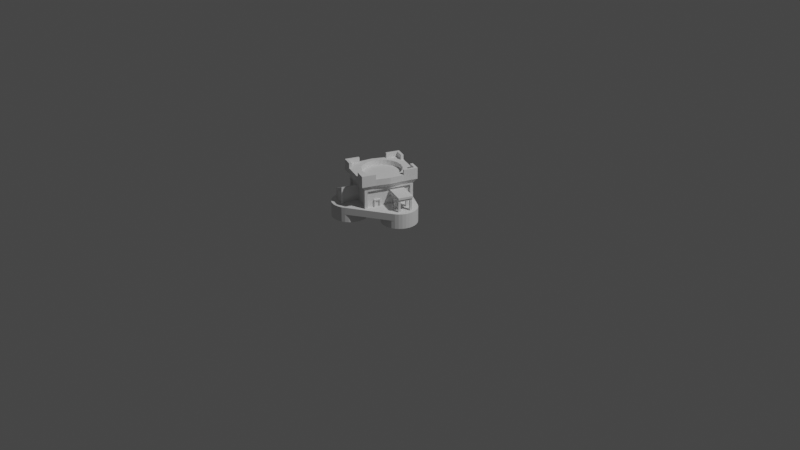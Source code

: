 # Source: town_center.blend  (saved by Blender 2.83.18; exported with 4.5.12 LTS)
import bpy
from mathutils import Matrix  # noqa: F401  (used for matrix-valued properties, if any)

bpy.ops.wm.read_factory_settings(use_empty=True)
scene = bpy.context.scene
scene.name = 'Scene'

# ---- world
world_world = bpy.data.worlds.new('World'); scene.world = world_world
world_world.use_nodes = True; world_world.node_tree.nodes.clear()
_N = world_world.node_tree.nodes; _L = world_world.node_tree.links
n0 = _N.new('ShaderNodeOutputWorld'); n0.name = 'World Output'; n0.location = (300, 300)
n1 = _N.new('ShaderNodeBackground'); n1.name = 'Background'; n1.location = (10, 300)
n1.inputs[0].default_value = (0.05088, 0.05088, 0.05088, 1.0)
_L.new(n1.outputs[0], n0.inputs[0])
n0.is_active_output = True
world_world.color = (0.05088, 0.05088, 0.05088)
world_world.use_sun_shadow = False
world_world.sun_shadow_jitter_overblur = 0.0

# ---- cameras
cam_camera = bpy.data.cameras.new('Camera')
cam_camera.clip_end = 100.0
cam_camera.ortho_scale = 7.314

# ---- lights
light_light = bpy.data.lights.new('Light', 'POINT')
light_light.transmission_factor = 0.0
light_light.energy = 1000.0
light_light.shadow_soft_size = 0.1
light_light.shadow_maximum_resolution = 0.006
light_light.use_absolute_resolution = True

# ---- meshes
me_cylinder_012 = bpy.data.meshes.new('Cylinder.012')
me_cylinder_012.from_pydata([(-0.8041, 2.177, -9.113), (-0.5987, 2.157, -9.113), (-0.4013, 2.097, -9.113), (-0.2193, 2.0, -9.113), (-0.05975, 1.869, -9.113), (0.07116, 1.709, -9.113), (0.1684, 1.527, -9.113), (0.2283, 1.33, -9.113), (0.2486, 1.125, -9.113), (0.2283, 0.9191, -9.113), (0.1684, 0.7217, -9.113), (0.07116, 0.5397, -9.113), (-0.05975, 0.3802, -9.113), (-0.2193, 0.2493, -9.113), (-0.4013, 0.152, -9.113), (-0.5987, 0.0921, -9.113), (-0.8041, 0.07187, -9.113), (-1.009, 0.0921, -9.113), (-1.207, 0.152, -9.113), (-1.389, 0.2493, -9.113), (-1.548, 0.3802, -9.113), (-1.679, 0.5397, -9.113), (-1.777, 0.7217, -9.113), (-1.836, 0.9191, -9.113), (-1.857, 1.125, -9.113), (-1.836, 1.33, -9.113), (-1.777, 1.527, -9.113), (-1.679, 1.709, -9.113), (-1.548, 1.869, -9.113), (-1.389, 2.0, -9.113), (-1.207, 2.097, -9.113), (-1.009, 2.157, -9.113), (-2.444e-07, 3.561, 1.466), (-2.384e-07, 3.561, -0.6408), (-0.1855, 1.679, 1.466), (0.1855, 3.543, -0.6408), (-5.542e-07, 1.66, 1.466), (0.3638, 3.489, -0.6408), (0.1855, 1.679, 1.466), (0.5281, 3.401, -0.6408), (0.3638, 1.733, 1.466), (0.6722, 3.283, -0.6408), (0.5281, 1.82, 1.466), (0.7904, 3.139, -0.6408), (0.6722, 1.939, 1.466), (0.8782, 2.975, -0.6408), (0.7904, 2.083, 1.466), (0.9323, 2.796, -0.6408), (0.8782, 2.247, 1.466), (0.9506, 2.611, -0.6408), (0.9323, 2.425, 1.466), (0.9323, 2.425, -0.6408), (0.9506, 2.611, 1.466), (0.8782, 2.247, -0.6408), (0.9323, 2.796, 1.466), (0.7904, 2.083, -0.6408), (0.8782, 2.975, 1.466), (0.6722, 1.939, -0.6408), (0.7904, 3.139, 1.466), (0.5281, 1.82, -0.6408), (0.6722, 3.283, 1.466), (0.3638, 1.733, -0.6408), (0.5281, 3.401, 1.466), (0.1855, 1.679, -0.6408), (0.3638, 3.489, 1.466), (-5.482e-07, 1.66, -0.6408), (-0.1855, 3.543, 1.466), (-0.1855, 1.679, -0.6408), (-0.3638, 3.489, 1.466), (-0.3638, 1.733, -0.6408), (-0.5281, 3.401, 1.466), (-0.5281, 1.82, -0.6408), (-0.6722, 3.283, 1.466), (-0.6722, 1.939, -0.6408), (-0.7904, 3.139, 1.466), (-0.7904, 2.083, -0.6408), (-0.8782, 2.975, 1.466), (-0.8782, 2.247, -0.6408), (-0.9323, 2.796, 1.466), (-0.9323, 2.425, -0.6408), (-0.9506, 2.611, 1.466), (-0.9506, 2.611, -0.6408), (-0.9323, 2.425, 1.466), (-0.9323, 2.796, -0.6408), (-0.8782, 2.247, 1.466), (-0.8782, 2.975, -0.6408), (-0.7904, 2.083, 1.466), (-0.7904, 3.139, -0.6408), (-0.6722, 1.939, 1.466), (-0.6722, 3.283, -0.6408), (-0.5281, 1.82, 1.466), (-0.5281, 3.401, -0.6408), (-0.3638, 1.733, 1.466), (-0.3638, 3.489, -0.6408), (0.1855, 3.543, 1.466), (-0.1855, 3.543, -0.6408), (-2.269, 2.249, 1.466), (-2.269, 2.249, -0.6408), (-2.455, 0.3663, 1.466), (-2.084, 2.231, -0.6408), (-2.269, 0.348, 1.466), (-1.905, 2.177, -0.6408), (-2.084, 0.3663, 1.466), (-1.741, 2.089, -0.6408), (-1.905, 0.4203, 1.466), (-1.597, 1.971, -0.6408), (-1.741, 0.5082, 1.466), (-1.479, 1.827, -0.6408), (-1.597, 0.6264, 1.466), (-1.391, 1.662, -0.6408), (-1.479, 0.7705, 1.466), (-1.337, 1.484, -0.6408), (-1.391, 0.9348, 1.466), (-1.319, 1.299, -0.6408), (-1.337, 1.113, 1.466), (-1.337, 1.113, -0.6408), (-1.319, 1.299, 1.466), (-1.391, 0.9348, -0.6408), (-1.337, 1.484, 1.466), (-1.479, 0.7705, -0.6408), (-1.391, 1.662, 1.466), (-1.597, 0.6264, -0.6408), (-1.479, 1.827, 1.466), (-1.741, 0.5082, -0.6408), (-1.597, 1.971, 1.466), (-1.905, 0.4203, -0.6408), (-1.741, 2.089, 1.466), (-2.084, 0.3663, -0.6408), (-1.905, 2.177, 1.466), (-2.269, 0.348, -0.6408), (-2.455, 2.231, 1.466), (-2.455, 0.3663, -0.6408), (-2.633, 2.177, 1.466), (-2.633, 0.4203, -0.6408), (-2.797, 2.089, 1.466), (-2.797, 0.5082, -0.6408), (-2.941, 1.971, 1.466), (-2.941, 0.6264, -0.6408), (-3.06, 1.827, 1.466), (-3.06, 0.7705, -0.6408), (-3.147, 1.662, 1.466), (-3.147, 0.9348, -0.6408), (-3.201, 1.484, 1.466), (-3.201, 1.113, -0.6408), (-3.22, 1.299, 1.466), (-3.22, 1.299, -0.6408), (-3.201, 1.113, 1.466), (-3.201, 1.484, -0.6408), (-3.147, 0.9348, 1.466), (-3.147, 1.662, -0.6408), (-3.06, 0.7705, 1.466), (-3.06, 1.827, -0.6408), (-2.941, 0.6264, 1.466), (-2.941, 1.971, -0.6408), (-2.797, 0.5082, 1.466), (-2.797, 2.089, -0.6408), (-2.633, 0.4203, 1.466), (-2.633, 2.177, -0.6408), (-2.084, 2.231, 1.466), (-2.455, 2.231, -0.6408), (-6.018e-09, 0.9506, 1.466), (0.0, 0.9506, -0.6408), (-0.1855, -0.9323, 1.466), (0.1855, 0.9323, -0.6408), (-3.158e-07, -0.9506, 1.466), (0.3638, 0.8782, -0.6408), (0.1855, -0.9323, 1.466), (0.5281, 0.7904, -0.6408), (0.3638, -0.8782, 1.466), (0.6722, 0.6722, -0.6408), (0.5281, -0.7904, 1.466), (0.7904, 0.5281, -0.6408), (0.6722, -0.6722, 1.466), (0.8782, 0.3638, -0.6408), (0.7904, -0.5281, 1.466), (0.9323, 0.1855, -0.6408), (0.8782, -0.3638, 1.466), (0.9506, 7.177e-08, -0.6408), (0.9323, -0.1855, 1.466), (0.9323, -0.1855, -0.6408), (0.9506, 7.177e-08, 1.466), (0.8782, -0.3638, -0.6408), (0.9323, 0.1855, 1.466), (0.7904, -0.5281, -0.6408), (0.8782, 0.3638, 1.466), (0.6722, -0.6722, -0.6408), (0.7904, 0.5281, 1.466), (0.5281, -0.7904, -0.6408), (0.6722, 0.6722, 1.466), (0.3638, -0.8782, -0.6408), (0.5281, 0.7904, 1.466), (0.1855, -0.9323, -0.6408), (0.3638, 0.8782, 1.466), (-3.097e-07, -0.9506, -0.6408), (-0.1855, 0.9323, 1.466), (-0.1855, -0.9323, -0.6408), (-0.3638, 0.8782, 1.466), (-0.3638, -0.8782, -0.6408), (-0.5281, 0.7904, 1.466), (-0.5281, -0.7904, -0.6408), (-0.6722, 0.6722, 1.466), (-0.6722, -0.6722, -0.6408), (-0.7904, 0.5281, 1.466), (-0.7904, -0.5281, -0.6408), (-0.8782, 0.3638, 1.466), (-0.8782, -0.3638, -0.6408), (-0.9323, 0.1855, 1.466), (-0.9323, -0.1855, -0.6408), (-0.9506, 9.179e-07, 1.466), (-0.9506, 9.179e-07, -0.6408), (-0.9323, -0.1855, 1.466), (-0.9323, 0.1855, -0.6408), (-0.8782, -0.3638, 1.466), (-0.8782, 0.3638, -0.6408), (-0.7904, -0.5281, 1.466), (-0.7904, 0.5281, -0.6408), (-0.6722, -0.6722, 1.466), (-0.6722, 0.6722, -0.6408), (-0.5281, -0.7904, 1.466), (-0.5281, 0.7904, -0.6408), (-0.3638, -0.8782, 1.466), (-0.3638, 0.8782, -0.6408), (0.1855, 0.9323, 1.466), (-0.1855, 0.9323, -0.6408), (0.1855, 3.543, -2.539), (-2.388e-07, 3.561, -2.539), (0.3638, 3.489, -2.539), (0.5281, 3.401, -2.539), (0.6722, 3.283, -2.539), (0.7904, 3.139, -2.539), (0.8782, 2.975, -2.539), (0.9323, 2.796, -2.539), (0.9506, 2.611, -2.539), (-0.5281, 3.401, -2.539), (-0.3638, 3.489, -2.539), (-0.1855, 3.543, -2.539), (-2.797, 0.5082, -2.539), (0.673, 2.009, -7.643), (-2.941, 0.6264, -2.539), (-3.06, 0.7705, -2.539), (-3.147, 0.9348, -2.539), (-3.201, 1.113, -2.539), (-3.22, 1.299, -2.539), (-3.201, 1.484, -2.539), (-3.147, 1.662, -2.539), (-3.06, 1.827, -2.539), (-2.941, 1.971, -2.539), (-2.797, 2.089, -2.539), (0.673, 2.009, -1.844), (0.9506, 7.177e-08, -2.539), (0.9323, -0.1855, -2.539), (0.8782, -0.3638, -2.539), (0.7904, -0.5281, -2.539), (0.6722, -0.6722, -2.539), (0.5281, -0.7904, -2.539), (0.3638, -0.8782, -2.539), (0.1855, -0.9323, -2.539), (-3.101e-07, -0.9506, -2.539), (-0.1855, -0.9323, -2.539), (-0.3638, -0.8782, -2.539), (-0.5281, -0.7904, -2.539), (-0.2505, -0.4226, -1.844), (-2.255, 0.3387, -7.643), (-2.255, 0.3387, -1.844), (-0.2505, -0.4226, -7.643), (-1.331, 2.77, -1.844), (-1.331, 2.77, -7.643), (0.5526, 2.055, -2.382), (-1.211, 2.724, -2.382), (-1.211, 2.724, -7.105), (0.5526, 2.055, -7.105), (0.5157, 1.957, -2.382), (-1.248, 2.627, -2.382), (-1.248, 2.627, -7.105), (0.5157, 1.957, -7.105), (-1.385, 2.628, -7.119), (-1.385, 2.628, -2.368), (-2.201, 0.4809, -7.119), (-2.201, 0.4809, -2.368), (-1.271, 2.584, -7.119), (-1.271, 2.584, -2.368), (-2.086, 0.4373, -7.119), (-2.086, 0.4373, -2.368), (-0.3594, -0.3813, -7.156), (-0.3594, -0.3813, -2.331), (-2.146, 0.2973, -2.331), (-2.146, 0.2973, -7.156), (-0.3182, -0.2726, -7.156), (-0.3182, -0.2726, -2.331), (-2.105, 0.4059, -2.331), (-2.105, 0.4059, -7.156), (-0.201, -0.2922, -7.162), (-0.201, -0.2922, -2.324), (0.6235, 1.878, -7.162), (0.6235, 1.878, -2.324), (-0.3041, -0.2531, -7.162), (-0.3041, -0.2531, -2.324), (0.5204, 1.918, -7.162), (0.5204, 1.918, -2.324), (-2.459, 0.2219, -8.775), (-1.407, 2.993, -8.775), (0.8777, 2.126, -8.775), (-0.175, -0.6458, -8.775), (-0.05148, 3.184, -2.496), (0.6861, 2.904, -2.496), (-0.3913, 2.289, -2.496), (0.3462, 2.009, -2.496), (-0.05148, 3.184, -7.036), (0.6861, 2.904, -5.206), (-0.3913, 2.289, -7.036), (0.3462, 2.009, -5.206), (-0.3948, 2.298, -2.484), (-0.0886, 3.104, -2.484), (-0.3948, 2.298, -6.574), (-0.0886, 3.104, -6.574), (-0.2938, 2.26, -2.484), (0.01242, 3.066, -2.484), (-0.2938, 2.26, -6.574), (0.01242, 3.066, -6.574), (-2.92, 1.105, -2.311), (-3.033, 1.148, -2.311), (-2.88, 1.216, -2.311), (-2.994, 1.259, -2.311), (-2.417, 1.045, -2.311), (-2.46, 0.9317, -2.311), (-2.528, 1.085, -2.311), (-2.571, 0.9715, -2.311), (-2.314, 1.655, -2.311), (-2.2, 1.612, -2.311), (-2.354, 1.544, -2.311), (-2.24, 1.501, -2.311), (-2.817, 1.715, -2.311), (-2.773, 1.828, -2.311), (-2.706, 1.675, -2.311), (-2.663, 1.789, -2.311), (-2.92, 1.105, -5.347), (-3.033, 1.148, -5.347), (-2.88, 1.216, -5.347), (-2.994, 1.259, -5.347), (-2.417, 1.045, -5.347), (-2.46, 0.9317, -5.347), (-2.528, 1.085, -5.347), (-2.571, 0.9715, -5.347), (-2.314, 1.655, -5.347), (-2.2, 1.612, -5.347), (-2.354, 1.544, -5.347), (-2.24, 1.501, -5.347), (-2.817, 1.715, -5.347), (-2.773, 1.828, -5.347), (-2.706, 1.675, -5.347), (-2.663, 1.789, -5.347), (-2.92, 1.105, -5.917), (-3.033, 1.148, -5.917), (-2.88, 1.216, -5.917), (-2.994, 1.259, -5.917), (-2.417, 1.045, -5.917), (-2.46, 0.9317, -5.917), (-2.528, 1.085, -5.917), (-2.571, 0.9715, -5.917), (-2.314, 1.655, -5.917), (-2.2, 1.612, -5.917), (-2.354, 1.544, -5.917), (-2.24, 1.501, -5.917), (-2.817, 1.715, -5.917), (-2.773, 1.828, -5.917), (-2.706, 1.675, -5.917), (-2.663, 1.789, -5.917), (-1.743, 1.317, -5.917), (-1.703, 1.428, -5.347), (-1.92, 0.8615, -5.347), (-1.963, 0.7479, -5.347), (-1.703, 1.428, -5.917), (-1.743, 1.317, -5.347), (-1.963, 0.7479, -5.917), (-1.92, 0.8615, -5.917), (-2.585, 0.9558, -5.901), (-2.462, 0.909, -5.901), (-3.084, 1.144, -5.901), (-2.964, 1.101, -5.901), (-2.585, 0.9558, -6.519), (-2.462, 0.909, -6.519), (-3.084, 1.144, -6.519), (-2.964, 1.101, -6.519), (-1.923, 0.7096, -5.901), (-1.923, 0.7096, -6.519), (-2.318, 1.673, -5.901), (-2.195, 1.626, -5.901), (-2.816, 1.861, -5.901), (-2.696, 1.818, -5.901), (-2.318, 1.673, -6.519), (-2.195, 1.626, -6.519), (-2.816, 1.861, -6.519), (-2.696, 1.818, -6.519), (-1.655, 1.427, -5.901), (-1.655, 1.427, -6.519), (-1.397, 2.239, -4.51), (-1.397, 2.239, -2.412), (-1.516, 1.923, -4.51), (-1.516, 1.923, -2.412), (-1.491, 2.267, -4.51), (-1.491, 2.267, -2.412), (-1.61, 1.951, -4.51), (-1.61, 1.951, -2.412), (-1.511, 2.212, -4.216), (-1.511, 2.212, -2.473), (-1.59, 2.006, -4.216), (-1.59, 2.006, -2.473), (-1.443, 2.194, -4.216), (-1.443, 2.194, -2.473), (-1.522, 1.987, -4.216), (-1.522, 1.987, -2.473), (-0.03424, 0.5449, -6.035), (-0.1866, 0.1554, -6.024), (-0.04243, 0.55, -4.343), (-0.1948, 0.1606, -4.332), (0.07664, 0.5065, -6.025), (-0.07569, 0.1171, -6.014), (0.06845, 0.5116, -4.334), (-0.08388, 0.1222, -4.323), (0.05509, 0.4559, -5.732), (-0.05787, 0.1671, -5.724), (0.04972, 0.4592, -4.624), (-0.06323, 0.1705, -4.616), (-0.03002, 0.4842, -5.738), (-0.143, 0.1954, -5.729), (-0.03539, 0.4875, -4.63), (-0.1483, 0.1988, -4.621), (0.3543, 1.548, -5.984), (0.202, 1.158, -5.972), (0.3461, 1.553, -4.292), (0.1938, 1.164, -4.281), (0.4652, 1.51, -5.974), (0.3129, 1.12, -5.963), (0.457, 1.515, -4.283), (0.3047, 1.125, -4.272), (0.4437, 1.459, -5.681), (0.3307, 1.17, -5.673), (0.4383, 1.462, -4.573), (0.3253, 1.174, -4.565), (0.3585, 1.487, -5.687), (0.2456, 1.198, -5.678), (0.3532, 1.491, -4.578), (0.2402, 1.202, -4.57), (-1.407, 2.993, -11.78), (0.8777, 2.126, -11.78), (-2.459, 0.2219, -11.78), (-0.175, -0.6458, -11.78), (-0.2339, -0.4717, -11.78), (-2.3, 0.313, -11.78), (0.718, 2.034, -11.78), (-1.348, 2.819, -11.78), (-0.8858, 2.644, -11.78), (-0.8357, 2.776, -11.78), (-2.086, 0.877, -11.78), (-2.196, 0.9147, -11.78), (0.5045, 1.472, -11.78), (0.6145, 1.433, -11.78), (-0.7064, -0.2922, -11.78), (-0.7461, -0.4289, -11.78), (0.2559, 2.21, -11.78), (0.3066, 2.342, -11.78), (-1.562, 2.255, -11.78), (-1.67, 2.3, -11.78), (-0.02041, 0.09037, -11.78), (0.08819, 0.04702, -11.78), (-1.827, 0.1335, -11.78), (-1.888, 0.004988, -11.78), (0.3066, 2.342, -10.45), (0.08819, 0.04702, -10.45), (-1.67, 2.3, -10.45), (-1.888, 0.004988, -10.45), (-1.827, 0.1335, -10.45), (-1.562, 2.255, -10.45), (-0.02041, 0.09037, -10.45), (0.2559, 2.21, -10.45), (-0.8858, 2.644, -10.45), (0.5045, 1.472, -10.45), (-2.086, 0.877, -10.45), (-0.7064, -0.2922, -10.45), (-0.7461, -0.4289, -10.45), (-2.196, 0.9147, -10.45), (0.6145, 1.433, -10.45), (-0.8357, 2.776, -10.45), (-0.2646, 2.559, -10.45), (0.4489, 0.7001, -10.45), (-1.997, 1.632, -10.45), (-1.317, -0.2119, -10.45), (-1.267, -0.07936, -10.45), (-1.824, 1.566, -10.45), (0.2421, 0.7814, -10.45), (-0.3149, 2.427, -10.45), (0.718, 2.034, -10.45), (-1.348, 2.819, -10.45), (-2.3, 0.313, -10.45), (-0.2339, -0.4717, -10.45), (-2.459, 0.2219, -10.45), (-0.175, -0.6458, -10.45), (0.8777, 2.126, -10.45), (-1.407, 2.993, -10.45), (-1.777, 1.527, -10.45), (-1.767, 1.545, -10.45), (-1.679, 1.709, -10.45), (-0.4013, 2.097, -10.45), (-0.4362, 2.108, -10.45), (-0.5987, 2.157, -10.45), (-1.836, 1.33, -10.45), (-0.05975, 1.869, -10.45), (-0.2193, 0.2493, -10.45), (-0.4013, 0.152, -10.45), (0.07116, 1.709, -10.45), (-0.5987, 0.0921, -10.45), (-1.207, 0.152, -10.45), (-1.857, 1.125, -10.45), (-1.207, 2.097, -10.45), (-1.389, 0.2493, -10.45), (0.2283, 0.9191, -10.45), (-0.05975, 0.3802, -10.45), (0.1923, 0.8003, -10.45), (0.1684, 0.7217, -10.45), (0.2486, 1.125, -10.45), (-1.548, 1.869, -10.45), (-1.389, 2.0, -10.45), (-0.8041, 0.07187, -10.45), (-0.8041, 2.177, -10.45), (0.2283, 1.33, -10.45), (-0.2193, 2.0, -10.45), (0.1684, 1.527, -10.45), (-1.777, 0.7217, -10.45), (-1.679, 0.5397, -10.45), (-1.836, 0.9191, -10.45), (-1.548, 0.3802, -10.45), (-1.009, 0.0921, -10.45), (-1.182, 0.1444, -10.45), (0.07116, 0.5397, -10.45), (-1.009, 2.157, -10.45), (0.4489, 0.7001, -8.775), (-1.997, 1.632, -8.775), (0.08819, 0.04702, -8.775), (-1.67, 2.3, -8.775), (0.6145, 1.433, -8.775), (-2.196, 0.9147, -8.775)], [], [(1, 0, 31, 30, 29, 28, 27, 26, 25, 24, 23, 22, 21, 20, 19, 18, 17, 16, 15, 14, 13, 12, 11, 10, 9, 8, 7, 6, 5, 4, 3, 2), (63, 61, 40, 38), (45, 43, 58, 56), (89, 87, 74, 72), (71, 69, 92, 90), (53, 51, 50, 48), (33, 95, 66, 32), (35, 33, 32, 94), (79, 77, 84, 82), (61, 59, 42, 40), (43, 41, 60, 58), (87, 85, 76, 74), (69, 67, 34, 92), (51, 49, 52, 50), (95, 93, 68, 66), (77, 75, 86, 84), (59, 57, 44, 42), (85, 83, 78, 76), (67, 65, 36, 34), (49, 47, 54, 52), (93, 91, 70, 68), (75, 73, 88, 86), (57, 55, 46, 44), (39, 37, 64, 62), (83, 81, 80, 78), (65, 63, 38, 36), (47, 45, 56, 54), (91, 89, 72, 70), (73, 71, 90, 88), (55, 53, 48, 46), (37, 35, 94, 64), (195, 197, 259, 258), (81, 79, 82, 80), (94, 32, 66, 68, 70, 72, 74, 76, 78, 80, 82, 84, 86, 88, 90, 92, 34, 36, 38, 40, 42, 44, 46, 48, 50, 52, 54, 56, 58, 60, 62, 64), (41, 39, 62, 60), (127, 125, 104, 102), (109, 107, 122, 120), (153, 151, 138, 136), (135, 133, 156, 154), (117, 115, 114, 112), (97, 159, 130, 96), (99, 97, 96, 158), (143, 141, 148, 146), (125, 123, 106, 104), (107, 105, 124, 122), (151, 149, 140, 138), (133, 131, 98, 156), (115, 113, 116, 114), (159, 157, 132, 130), (141, 139, 150, 148), (123, 121, 108, 106), (149, 147, 142, 140), (131, 129, 100, 98), (113, 111, 118, 116), (157, 155, 134, 132), (139, 137, 152, 150), (121, 119, 110, 108), (103, 101, 128, 126), (147, 145, 144, 142), (129, 127, 102, 100), (111, 109, 120, 118), (155, 153, 136, 134), (137, 135, 154, 152), (119, 117, 112, 110), (101, 99, 158, 128), (145, 143, 146, 144), (158, 96, 130, 132, 134, 136, 138, 140, 142, 144, 146, 148, 150, 152, 154, 156, 98, 100, 102, 104, 106, 108, 110, 112, 114, 116, 118, 120, 122, 124, 126, 128), (105, 103, 126, 124), (191, 189, 168, 166), (173, 171, 186, 184), (217, 215, 202, 200), (199, 197, 220, 218), (181, 179, 178, 176), (161, 223, 194, 160), (163, 161, 160, 222), (207, 205, 212, 210), (189, 187, 170, 168), (171, 169, 188, 186), (215, 213, 204, 202), (197, 195, 162, 220), (179, 177, 180, 178), (223, 221, 196, 194), (205, 203, 214, 212), (187, 185, 172, 170), (213, 211, 206, 204), (195, 193, 164, 162), (177, 175, 182, 180), (221, 219, 198, 196), (203, 201, 216, 214), (185, 183, 174, 172), (167, 165, 192, 190), (211, 209, 208, 206), (193, 191, 166, 164), (175, 173, 184, 182), (219, 217, 200, 198), (201, 199, 218, 216), (183, 181, 176, 174), (165, 163, 222, 192), (209, 207, 210, 208), (222, 160, 194, 196, 198, 200, 202, 204, 206, 208, 210, 212, 214, 216, 218, 220, 162, 164, 166, 168, 170, 172, 174, 176, 178, 180, 182, 184, 186, 188, 190, 192), (169, 167, 190, 188), (87, 97, 99, 85), (89, 159, 97, 87), (91, 157, 159, 89), (143, 145, 242, 241), (91, 93, 234, 233), (39, 41, 228, 227), (179, 181, 251, 250), (197, 199, 260, 259), (145, 147, 243, 242), (93, 95, 235, 234), (41, 43, 229, 228), (181, 183, 252, 251), (85, 99, 101, 83), (147, 149, 244, 243), (95, 33, 225, 235), (43, 45, 230, 229), (183, 185, 253, 252), (133, 135, 199), (149, 151, 245, 244), (45, 47, 231, 230), (185, 187, 254, 253), (260, 199, 135, 236), (151, 153, 246, 245), (47, 49, 232, 231), (187, 189, 255, 254), (135, 137, 238, 236), (153, 155, 247, 246), (189, 191, 256, 255), (137, 139, 239, 238), (33, 35, 224, 225), (155, 157, 91), (191, 193, 257, 256), (139, 141, 240, 239), (35, 37, 226, 224), (193, 195, 258, 257), (141, 143, 241, 240), (91, 233, 247, 155), (37, 39, 227, 226), (177, 249, 232, 49), (177, 179, 250, 249), (83, 101, 103, 81), (81, 103, 105, 79), (79, 105, 107, 77), (77, 107, 109, 75), (75, 109, 111, 73), (73, 111, 113, 71), (71, 113, 115, 69), (133, 199, 201, 131), (131, 201, 203, 129), (129, 203, 205, 127), (127, 205, 207, 125), (125, 207, 209, 123), (123, 209, 211, 121), (121, 211, 213, 119), (119, 213, 215, 117), (117, 215, 217, 115), (177, 49, 51, 175), (175, 51, 53, 173), (173, 53, 55, 171), (171, 55, 57, 169), (169, 57, 59, 167), (167, 59, 61, 165), (165, 61, 63, 163), (163, 63, 65, 161), (161, 65, 67, 223), (223, 67, 69, 221), (115, 217, 219), (221, 69, 219), (69, 115, 219), (232, 249, 260, 233), (233, 260, 236, 247), (224, 227, 231), (251, 253, 255), (243, 241, 242), (259, 260, 249), (249, 250, 251), (251, 252, 253), (253, 254, 255), (255, 256, 259), (256, 257, 259), (257, 258, 259), (259, 249, 255), (249, 251, 255), (231, 232, 233), (233, 234, 235), (235, 225, 224), (224, 226, 227), (227, 228, 231), (228, 229, 231), (229, 230, 231), (231, 233, 235), (235, 224, 231), (247, 236, 238, 239, 240, 241, 243, 244, 245, 246), (264, 261, 292, 291), (263, 261, 284, 285), (265, 263, 278, 276), (266, 237, 270, 269), (262, 264, 302, 299), (268, 269, 273, 272), (265, 266, 269, 268), (248, 265, 268, 267), (237, 248, 267, 270), (272, 273, 274, 271), (269, 270, 274, 273), (270, 267, 271, 274), (267, 268, 272, 271), (276, 278, 282, 280), (262, 266, 275, 277), (266, 265, 276, 275), (263, 262, 277, 278), (282, 281, 279, 280), (275, 276, 280, 279), (278, 277, 281, 282), (277, 275, 279, 281), (283, 286, 290, 287), (261, 264, 283, 284), (264, 262, 286, 283), (262, 263, 285, 286), (288, 287, 290, 289), (284, 283, 287, 288), (286, 285, 289, 290), (285, 284, 288, 289), (292, 294, 298, 296), (237, 264, 291, 293), (261, 248, 294, 292), (248, 237, 293, 294), (298, 297, 295, 296), (293, 291, 295, 297), (294, 293, 297, 298), (291, 292, 296, 295), (301, 300, 498, 482, 483, 467, 497), (266, 262, 299, 540, 536, 538, 300), (304, 306, 305, 303), (308, 307, 309, 310), (306, 304, 308, 310), (304, 303, 307, 308), (305, 306, 310, 309), (305, 309, 313, 311), (313, 314, 318, 317), (309, 307, 314, 313), (303, 305, 311, 312), (307, 303, 312, 314), (316, 315, 317, 318), (314, 312, 316, 318), (312, 311, 315, 316), (311, 313, 317, 315), (320, 322, 321, 319), (324, 326, 325, 323), (328, 330, 329, 327), (332, 334, 333, 331), (362, 346, 372, 367), (338, 336, 352, 354), (351, 335, 342, 358), (330, 328, 344, 346), (321, 322, 338, 337), (329, 330, 346, 345), (324, 323, 339, 340), (332, 331, 347, 348), (323, 325, 341, 339), (331, 333, 349, 347), (326, 324, 340, 342), (334, 332, 348, 350), (325, 326, 342, 341), (320, 319, 335, 336), (333, 334, 350, 349), (328, 327, 343, 344), (319, 321, 337, 335), (327, 329, 345, 343), (322, 320, 336, 338), (352, 351, 353, 354), (356, 355, 357, 358), (360, 359, 361, 362), (364, 363, 365, 366), (338, 354, 363, 347), (370, 369, 374, 373), (356, 340, 370, 373), (348, 347, 363, 364), (354, 353, 365, 363), (372, 368, 371, 367), (342, 340, 356, 358), (350, 348, 364, 366), (336, 335, 351, 352), (353, 351, 358, 357), (344, 343, 359, 360), (339, 341, 345, 346), (341, 357, 361, 345), (366, 365, 361, 359), (335, 337, 341, 342), (350, 366, 359, 343), (365, 349, 345, 361), (337, 353, 357, 341), (349, 350, 343, 345), (337, 338, 347, 349), (355, 339, 346, 362), (353, 337, 349, 365), (357, 355, 362, 361), (360, 362, 367, 371), (355, 356, 373, 374), (339, 355, 374, 369), (344, 360, 371, 368), (346, 344, 368, 372), (340, 339, 369, 370), (378, 382, 381, 377), (376, 380, 379, 375), (378, 375, 379, 382), (376, 383, 384, 380), (388, 387, 391, 392), (386, 385, 389, 390), (388, 392, 389, 385), (386, 390, 394, 393), (380, 384, 394, 390), (378, 377, 387, 388), (384, 383, 393, 394), (383, 376, 386, 393), (379, 380, 390, 389), (375, 378, 388, 385), (377, 381, 391, 387), (381, 382, 392, 391), (382, 379, 389, 392), (376, 375, 385, 386), (398, 396, 395, 397), (402, 401, 405, 406), (396, 398, 402, 400), (395, 396, 400, 399), (398, 397, 401, 402), (397, 395, 399, 401), (405, 403, 407, 409), (401, 399, 403, 405), (400, 402, 406, 404), (399, 400, 404, 403), (410, 409, 407, 408), (404, 406, 410, 408), (403, 404, 408, 407), (406, 405, 409, 410), (414, 412, 411, 413), (418, 417, 421, 422), (412, 414, 418, 416), (411, 412, 416, 415), (414, 413, 417, 418), (413, 411, 415, 417), (421, 419, 423, 425), (417, 415, 419, 421), (416, 418, 422, 420), (415, 416, 420, 419), (426, 425, 423, 424), (420, 422, 426, 424), (419, 420, 424, 423), (422, 421, 425, 426), (430, 428, 427, 429), (434, 433, 437, 438), (428, 430, 434, 432), (427, 428, 432, 431), (430, 429, 433, 434), (429, 427, 431, 433), (437, 435, 439, 441), (433, 431, 435, 437), (432, 434, 438, 436), (431, 432, 436, 435), (442, 441, 439, 440), (436, 438, 442, 440), (435, 436, 440, 439), (438, 437, 441, 442), (482, 498, 443, 452), (473, 494, 447, 463), (495, 470, 466, 445), (481, 497, 444, 456), (475, 482, 452, 451), (474, 491, 449, 459), (480, 495, 445, 454), (469, 472, 461, 462), (479, 496, 446, 458), (477, 480, 454, 453), (468, 473, 463, 464), (494, 478, 457, 447), (476, 481, 456, 455), (470, 471, 465, 466), (493, 477, 453, 448), (497, 467, 460, 444), (452, 443, 450, 451), (454, 445, 448, 453), (456, 444, 449, 455), (458, 446, 447, 457), (444, 460, 459, 449), (443, 462, 461, 450), (446, 464, 463, 447), (445, 466, 465, 448), (478, 479, 458, 457), (471, 493, 448, 465), (491, 476, 455, 449), (490, 475, 472, 488, 500, 501, 520, 521, 513, 534, 523, 504, 503), (491, 474, 476), (489, 517, 518, 533, 516, 507, 508, 510, 522, 531, 532, 487, 478, 473), (496, 468, 464, 446), (486, 479, 478, 487), (484, 481, 476, 489), (485, 480, 477, 488), (483, 482, 475, 490), (470, 486, 487, 471), (468, 484, 489, 473), (469, 485, 488, 472), (475, 492, 472), (474, 490, 503, 502, 525, 506, 509, 526, 524, 519, 515, 517, 489, 476), (473, 478, 494), (467, 483, 490, 474), (467, 474, 459, 460), (472, 492, 450, 461), (492, 475, 451, 450), (471, 477, 493), (299, 302, 496, 479, 486, 470, 495), (539, 497, 481), (540, 495, 480), (498, 469, 462, 443), (237, 266, 300, 301), (264, 237, 301, 539, 535, 537, 302), (265, 248, 261, 263), (515, 519, 8, 9), (516, 533, 11, 12), (533, 518, 10, 11), (505, 512, 24, 25), (524, 526, 6, 7), (519, 524, 7, 8), (509, 506, 4, 5), (523, 534, 31, 0), (531, 522, 16, 17), (501, 500, 499, 26, 27), (522, 510, 15, 16), (534, 513, 30, 31), (506, 525, 3, 4), (532, 511, 514, 530, 528, 527, 529, 512, 505, 499, 500, 488, 477, 471, 487), (514, 511, 18, 19), (525, 502, 2, 3), (507, 516, 12, 13), (521, 520, 28, 29), (499, 505, 25, 26), (508, 507, 13, 14), (530, 514, 19, 20), (527, 528, 21, 22), (504, 523, 0, 1), (526, 509, 5, 6), (512, 529, 23, 24), (518, 517, 515, 9, 10), (511, 532, 531, 17, 18), (513, 521, 29, 30), (529, 527, 22, 23), (502, 503, 504, 1, 2), (510, 508, 14, 15), (520, 501, 27, 28), (528, 530, 20, 21), (496, 302, 537), (535, 539, 481), (539, 301, 497), (496, 537, 468), (537, 535, 468), (481, 484, 535), (484, 468, 535), (498, 300, 538), (536, 540, 480), (540, 299, 495), (498, 538, 469), (538, 536, 469), (480, 485, 536), (485, 469, 536)])
_uv = me_cylinder_012.uv_layers.new(name='UVMap')
_uv.uv.foreach_set('vector', [0.2968, 0.4854, 0.25, 0.49, 0.2032, 0.4854, 0.1582, 0.4717, 0.1167, 0.4496, 0.08029, 0.4197, 0.05045, 0.3833, 0.02827, 0.3418, 0.01461, 0.2968, 0.01, 0.25, 0.01461, 0.2032, 0.02827, 0.1582, 0.05045, 0.1167, 0.08029, 0.08029, 0.1167, 0.05045, 0.1582, 0.02827, 0.2032, 0.01461, 0.25, 0.01, 0.2968, 0.01461, 0.3418, 0.02827, 0.3833, 0.05045, 0.4197, 0.08029, 0.4496, 0.1167, 0.4717, 0.1582, 0.4854, 0.2032, 0.49, 0.25, 0.4854, 0.2968, 0.4717, 0.3418, 0.4496, 0.3833, 0.4197, 0.4197, 0.3833, 0.4496, 0.3418, 0.4717, 0.2968, 0.01461, 0.3418, 0.02827, 0.3418, 0.02827, 0.2968, 0.01461, 0.4717, 0.3418, 0.4496, 0.3833, 0.4496, 0.3833, 0.4717, 0.3418, 0.08029, 0.4197, 0.05045, 0.3833, 0.05045, 0.3833, 0.08029, 0.4197, 0.1167, 0.05045, 0.1582, 0.02827, 0.1582, 0.02827, 0.1167, 0.05045, 0.4717, 0.1582, 0.4854, 0.2032, 0.4854, 0.2032, 0.4717, 0.1582, 0.25, 0.49, 0.2032, 0.4854, 0.2032, 0.4854, 0.25, 0.49, 0.2968, 0.4854, 0.25, 0.49, 0.25, 0.49, 0.2968, 0.4854, 0.01461, 0.2032, 0.02827, 0.1582, 0.02827, 0.1582, 0.01461, 0.2032, 0.3418, 0.02827, 0.3833, 0.05045, 0.3833, 0.05045, 0.3418, 0.02827, 0.4496, 0.3833, 0.4197, 0.4197, 0.4197, 0.4197, 0.4496, 0.3833, 0.05045, 0.3833, 0.02827, 0.3418, 0.02827, 0.3418, 0.05045, 0.3833, 0.1582, 0.02827, 0.2032, 0.01461, 0.2032, 0.01461, 0.1582, 0.02827, 0.4854, 0.2032, 0.49, 0.25, 0.49, 0.25, 0.4854, 0.2032, 0.2032, 0.4854, 0.1582, 0.4717, 0.1582, 0.4717, 0.2032, 0.4854, 0.02827, 0.1582, 0.05045, 0.1167, 0.05045, 0.1167, 0.02827, 0.1582, 0.3833, 0.05045, 0.4197, 0.08029, 0.4197, 0.08029, 0.3833, 0.05045, 0.02827, 0.3418, 0.01461, 0.2968, 0.01461, 0.2968, 0.02827, 0.3418, 0.2032, 0.01461, 0.25, 0.01, 0.25, 0.01, 0.2032, 0.01461, 0.49, 0.25, 0.4854, 0.2968, 0.4854, 0.2968, 0.49, 0.25, 0.1582, 0.4717, 0.1167, 0.4496, 0.1167, 0.4496, 0.1582, 0.4717, 0.05045, 0.1167, 0.08029, 0.08029, 0.08029, 0.08029, 0.05045, 0.1167, 0.4197, 0.08029, 0.4496, 0.1167, 0.4496, 0.1167, 0.4197, 0.08029, 0.3833, 0.4496, 0.3418, 0.4717, 0.3418, 0.4717, 0.3833, 0.4496, 0.01461, 0.2968, 0.01, 0.25, 0.01, 0.25, 0.01461, 0.2968, 0.25, 0.01, 0.2968, 0.01461, 0.2968, 0.01461, 0.25, 0.01, 0.4854, 0.2968, 0.4717, 0.3418, 0.4717, 0.3418, 0.4854, 0.2968, 0.1167, 0.4496, 0.08029, 0.4197, 0.08029, 0.4197, 0.1167, 0.4496, 0.08029, 0.08029, 0.1167, 0.05045, 0.1167, 0.05045, 0.08029, 0.08029, 0.4496, 0.1167, 0.4717, 0.1582, 0.4717, 0.1582, 0.4496, 0.1167, 0.3418, 0.4717, 0.2968, 0.4854, 0.2968, 0.4854, 0.3418, 0.4717, 0.2032, 0.01461, 0.1582, 0.02827, 0.1582, 0.02827, 0.2032, 0.01461, 0.01, 0.25, 0.01461, 0.2032, 0.01461, 0.2032, 0.01, 0.25, 0.2968, 0.4854, 0.25, 0.49, 0.2032, 0.4854, 0.1582, 0.4717, 0.1167, 0.4496, 0.08029, 0.4197, 0.05045, 0.3833, 0.02827, 0.3418, 0.01461, 0.2968, 0.01, 0.25, 0.01461, 0.2032, 0.02827, 0.1582, 0.05045, 0.1167, 0.08029, 0.08029, 0.1167, 0.05045, 0.1582, 0.02827, 0.2032, 0.01461, 0.25, 0.01, 0.2968, 0.01461, 0.3418, 0.02827, 0.3833, 0.05045, 0.4197, 0.08029, 0.4496, 0.1167, 0.4717, 0.1582, 0.4854, 0.2032, 0.49, 0.25, 0.4854, 0.2968, 0.4717, 0.3418, 0.4496, 0.3833, 0.4197, 0.4197, 0.3833, 0.4496, 0.3418, 0.4717, 0.4197, 0.4197, 0.3833, 0.4496, 0.3833, 0.4496, 0.4197, 0.4197, 0.2968, 0.01461, 0.3418, 0.02827, 0.3418, 0.02827, 0.2968, 0.01461, 0.4717, 0.3418, 0.4496, 0.3833, 0.4496, 0.3833, 0.4717, 0.3418, 0.08029, 0.4197, 0.05045, 0.3833, 0.05045, 0.3833, 0.08029, 0.4197, 0.1167, 0.05045, 0.1582, 0.02827, 0.1582, 0.02827, 0.1167, 0.05045, 0.4717, 0.1582, 0.4854, 0.2032, 0.4854, 0.2032, 0.4717, 0.1582, 0.25, 0.49, 0.2032, 0.4854, 0.2032, 0.4854, 0.25, 0.49, 0.2968, 0.4854, 0.25, 0.49, 0.25, 0.49, 0.2968, 0.4854, 0.01461, 0.2032, 0.02827, 0.1582, 0.02827, 0.1582, 0.01461, 0.2032, 0.3418, 0.02827, 0.3833, 0.05045, 0.3833, 0.05045, 0.3418, 0.02827, 0.4496, 0.3833, 0.4197, 0.4197, 0.4197, 0.4197, 0.4496, 0.3833, 0.05045, 0.3833, 0.02827, 0.3418, 0.02827, 0.3418, 0.05045, 0.3833, 0.1582, 0.02827, 0.2032, 0.01461, 0.2032, 0.01461, 0.1582, 0.02827, 0.4854, 0.2032, 0.49, 0.25, 0.49, 0.25, 0.4854, 0.2032, 0.2032, 0.4854, 0.1582, 0.4717, 0.1582, 0.4717, 0.2032, 0.4854, 0.02827, 0.1582, 0.05045, 0.1167, 0.05045, 0.1167, 0.02827, 0.1582, 0.3833, 0.05045, 0.4197, 0.08029, 0.4197, 0.08029, 0.3833, 0.05045, 0.02827, 0.3418, 0.01461, 0.2968, 0.01461, 0.2968, 0.02827, 0.3418, 0.2032, 0.01461, 0.25, 0.01, 0.25, 0.01, 0.2032, 0.01461, 0.49, 0.25, 0.4854, 0.2968, 0.4854, 0.2968, 0.49, 0.25, 0.1582, 0.4717, 0.1167, 0.4496, 0.1167, 0.4496, 0.1582, 0.4717, 0.05045, 0.1167, 0.08029, 0.08029, 0.08029, 0.08029, 0.05045, 0.1167, 0.4197, 0.08029, 0.4496, 0.1167, 0.4496, 0.1167, 0.4197, 0.08029, 0.3833, 0.4496, 0.3418, 0.4717, 0.3418, 0.4717, 0.3833, 0.4496, 0.01461, 0.2968, 0.01, 0.25, 0.01, 0.25, 0.01461, 0.2968, 0.25, 0.01, 0.2968, 0.01461, 0.2968, 0.01461, 0.25, 0.01, 0.4854, 0.2968, 0.4717, 0.3418, 0.4717, 0.3418, 0.4854, 0.2968, 0.1167, 0.4496, 0.08029, 0.4197, 0.08029, 0.4197, 0.1167, 0.4496, 0.08029, 0.08029, 0.1167, 0.05045, 0.1167, 0.05045, 0.08029, 0.08029, 0.4496, 0.1167, 0.4717, 0.1582, 0.4717, 0.1582, 0.4496, 0.1167, 0.3418, 0.4717, 0.2968, 0.4854, 0.2968, 0.4854, 0.3418, 0.4717, 0.01, 0.25, 0.01461, 0.2032, 0.01461, 0.2032, 0.01, 0.25, 0.2968, 0.4854, 0.25, 0.49, 0.2032, 0.4854, 0.1582, 0.4717, 0.1167, 0.4496, 0.08029, 0.4197, 0.05045, 0.3833, 0.02827, 0.3418, 0.01461, 0.2968, 0.01, 0.25, 0.01461, 0.2032, 0.02827, 0.1582, 0.05045, 0.1167, 0.08029, 0.08029, 0.1167, 0.05045, 0.1582, 0.02827, 0.2032, 0.01461, 0.25, 0.01, 0.2968, 0.01461, 0.3418, 0.02827, 0.3833, 0.05045, 0.4197, 0.08029, 0.4496, 0.1167, 0.4717, 0.1582, 0.4854, 0.2032, 0.49, 0.25, 0.4854, 0.2968, 0.4717, 0.3418, 0.4496, 0.3833, 0.4197, 0.4197, 0.3833, 0.4496, 0.3418, 0.4717, 0.4197, 0.4197, 0.3833, 0.4496, 0.3833, 0.4496, 0.4197, 0.4197, 0.2968, 0.01461, 0.3418, 0.02827, 0.3418, 0.02827, 0.2968, 0.01461, 0.4717, 0.3418, 0.4496, 0.3833, 0.4496, 0.3833, 0.4717, 0.3418, 0.08029, 0.4197, 0.05045, 0.3833, 0.05045, 0.3833, 0.08029, 0.4197, 0.1167, 0.05045, 0.1582, 0.02827, 0.1582, 0.02827, 0.1167, 0.05045, 0.4717, 0.1582, 0.4854, 0.2032, 0.4854, 0.2032, 0.4717, 0.1582, 0.25, 0.49, 0.2032, 0.4854, 0.2032, 0.4854, 0.25, 0.49, 0.2968, 0.4854, 0.25, 0.49, 0.25, 0.49, 0.2968, 0.4854, 0.01461, 0.2032, 0.02827, 0.1582, 0.02827, 0.1582, 0.01461, 0.2032, 0.3418, 0.02827, 0.3833, 0.05045, 0.3833, 0.05045, 0.3418, 0.02827, 0.4496, 0.3833, 0.4197, 0.4197, 0.4197, 0.4197, 0.4496, 0.3833, 0.05045, 0.3833, 0.02827, 0.3418, 0.02827, 0.3418, 0.05045, 0.3833, 0.1582, 0.02827, 0.2032, 0.01461, 0.2032, 0.01461, 0.1582, 0.02827, 0.4854, 0.2032, 0.49, 0.25, 0.49, 0.25, 0.4854, 0.2032, 0.2032, 0.4854, 0.1582, 0.4717, 0.1582, 0.4717, 0.2032, 0.4854, 0.02827, 0.1582, 0.05045, 0.1167, 0.05045, 0.1167, 0.02827, 0.1582, 0.3833, 0.05045, 0.4197, 0.08029, 0.4197, 0.08029, 0.3833, 0.05045, 0.02827, 0.3418, 0.01461, 0.2968, 0.01461, 0.2968, 0.02827, 0.3418, 0.2032, 0.01461, 0.25, 0.01, 0.25, 0.01, 0.2032, 0.01461, 0.49, 0.25, 0.4854, 0.2968, 0.4854, 0.2968, 0.49, 0.25, 0.1582, 0.4717, 0.1167, 0.4496, 0.1167, 0.4496, 0.1582, 0.4717, 0.05045, 0.1167, 0.08029, 0.08029, 0.08029, 0.08029, 0.05045, 0.1167, 0.4197, 0.08029, 0.4496, 0.1167, 0.4496, 0.1167, 0.4197, 0.08029, 0.3833, 0.4496, 0.3418, 0.4717, 0.3418, 0.4717, 0.3833, 0.4496, 0.01461, 0.2968, 0.01, 0.25, 0.01, 0.25, 0.01461, 0.2968, 0.25, 0.01, 0.2968, 0.01461, 0.2968, 0.01461, 0.25, 0.01, 0.4854, 0.2968, 0.4717, 0.3418, 0.4717, 0.3418, 0.4854, 0.2968, 0.1167, 0.4496, 0.08029, 0.4197, 0.08029, 0.4197, 0.1167, 0.4496, 0.08029, 0.08029, 0.1167, 0.05045, 0.1167, 0.05045, 0.08029, 0.08029, 0.4496, 0.1167, 0.4717, 0.1582, 0.4717, 0.1582, 0.4496, 0.1167, 0.3418, 0.4717, 0.2968, 0.4854, 0.2968, 0.4854, 0.3418, 0.4717, 0.01, 0.25, 0.01461, 0.2032, 0.01461, 0.2032, 0.01, 0.25, 0.2968, 0.4854, 0.25, 0.49, 0.2032, 0.4854, 0.1582, 0.4717, 0.1167, 0.4496, 0.08029, 0.4197, 0.05045, 0.3833, 0.02827, 0.3418, 0.01461, 0.2968, 0.01, 0.25, 0.01461, 0.2032, 0.02827, 0.1582, 0.05045, 0.1167, 0.08029, 0.08029, 0.1167, 0.05045, 0.1582, 0.02827, 0.2032, 0.01461, 0.25, 0.01, 0.2968, 0.01461, 0.3418, 0.02827, 0.3833, 0.05045, 0.4197, 0.08029, 0.4496, 0.1167, 0.4717, 0.1582, 0.4854, 0.2032, 0.49, 0.25, 0.4854, 0.2968, 0.4717, 0.3418, 0.4496, 0.3833, 0.4197, 0.4197, 0.3833, 0.4496, 0.3418, 0.4717, 0.4197, 0.4197, 0.3833, 0.4496, 0.3833, 0.4496, 0.4197, 0.4197, 0.1167, 0.4496, 0.1167, 0.4496, 0.1167, 0.4496, 0.1167, 0.4496, 0.1167, 0.4496, 0.1167, 0.4496, 0.1167, 0.4496, 0.1167, 0.4496, 0.1167, 0.4496, 0.1167, 0.4496, 0.1167, 0.4496, 0.1167, 0.4496, 0.01461, 0.2032, 0.01, 0.25, 0.01, 0.25, 0.01461, 0.2032, 0.1167, 0.4496, 0.1582, 0.4717, 0.1582, 0.4717, 0.1167, 0.4496, 0.3833, 0.4496, 0.4197, 0.4197, 0.4197, 0.4197, 0.3833, 0.4496, 0.4854, 0.2032, 0.4717, 0.1582, 0.4717, 0.1582, 0.4854, 0.2032, 0.1582, 0.02827, 0.1167, 0.05045, 0.1167, 0.05045, 0.1582, 0.02827, 0.01, 0.25, 0.01461, 0.2968, 0.01461, 0.2968, 0.01, 0.25, 0.1582, 0.4717, 0.2032, 0.4854, 0.2032, 0.4854, 0.1582, 0.4717, 0.4197, 0.4197, 0.4496, 0.3833, 0.4496, 0.3833, 0.4197, 0.4197, 0.4717, 0.1582, 0.4496, 0.1167, 0.4496, 0.1167, 0.4717, 0.1582, 0.1167, 0.4496, 0.1167, 0.4496, 0.1167, 0.4496, 0.1167, 0.4496, 0.01461, 0.2968, 0.02827, 0.3418, 0.02827, 0.3418, 0.01461, 0.2968, 0.2032, 0.4854, 0.25, 0.49, 0.25, 0.49, 0.2032, 0.4854, 0.4496, 0.3833, 0.4717, 0.3418, 0.4717, 0.3418, 0.4496, 0.3833, 0.4496, 0.1167, 0.4197, 0.08029, 0.4197, 0.08029, 0.4496, 0.1167, 0.1582, 0.02827, 0.1167, 0.05045, 0.1582, 0.02827, 0.02827, 0.3418, 0.05045, 0.3833, 0.05045, 0.3833, 0.02827, 0.3418, 0.4717, 0.3418, 0.4854, 0.2968, 0.4854, 0.2968, 0.4717, 0.3418, 0.4197, 0.08029, 0.3833, 0.05045, 0.3833, 0.05045, 0.4197, 0.08029, 0.1167, 0.05045, 0.1167, 0.05045, 0.1167, 0.05045, 0.1167, 0.05045, 0.05045, 0.3833, 0.08029, 0.4197, 0.08029, 0.4197, 0.05045, 0.3833, 0.4854, 0.2968, 0.49, 0.25, 0.49, 0.25, 0.4854, 0.2968, 0.3833, 0.05045, 0.3418, 0.02827, 0.3418, 0.02827, 0.3833, 0.05045, 0.1167, 0.05045, 0.08029, 0.08029, 0.08029, 0.08029, 0.1167, 0.05045, 0.08029, 0.4197, 0.1167, 0.4496, 0.1167, 0.4496, 0.08029, 0.4197, 0.3418, 0.02827, 0.2968, 0.01461, 0.2968, 0.01461, 0.3418, 0.02827, 0.08029, 0.08029, 0.05045, 0.1167, 0.05045, 0.1167, 0.08029, 0.08029, 0.25, 0.49, 0.2968, 0.4854, 0.2968, 0.4854, 0.25, 0.49, 0.1167, 0.4496, 0.1582, 0.4717, 0.1167, 0.4496, 0.2968, 0.01461, 0.25, 0.01, 0.25, 0.01, 0.2968, 0.01461, 0.05045, 0.1167, 0.02827, 0.1582, 0.02827, 0.1582, 0.05045, 0.1167, 0.2968, 0.4854, 0.3418, 0.4717, 0.3418, 0.4717, 0.2968, 0.4854, 0.25, 0.01, 0.2032, 0.01461, 0.2032, 0.01461, 0.25, 0.01, 0.02827, 0.1582, 0.01461, 0.2032, 0.01461, 0.2032, 0.02827, 0.1582, 0.1167, 0.4496, 0.1167, 0.4496, 0.1167, 0.4496, 0.1167, 0.4496, 0.3418, 0.4717, 0.3833, 0.4496, 0.3833, 0.4496, 0.3418, 0.4717, 0.49, 0.25, 0.49, 0.25, 0.49, 0.25, 0.49, 0.25, 0.49, 0.25, 0.4854, 0.2032, 0.4854, 0.2032, 0.49, 0.25, 0.1167, 0.4496, 0.1167, 0.4496, 0.1167, 0.4496, 0.1167, 0.4496, 0.1167, 0.4496, 0.1167, 0.4496, 0.1167, 0.4496, 0.1167, 0.4496, 0.1167, 0.4496, 0.1167, 0.4496, 0.1167, 0.4496, 0.1167, 0.4496, 0.1167, 0.4496, 0.1167, 0.4496, 0.1167, 0.4496, 0.1167, 0.4496, 0.1167, 0.4496, 0.1167, 0.4496, 0.1167, 0.4496, 0.1167, 0.4496, 0.1167, 0.4496, 0.1167, 0.4496, 0.1167, 0.4496, 0.1167, 0.4496, 0.1167, 0.4496, 0.1167, 0.4496, 0.1167, 0.4496, 0.1167, 0.4496, 0.1582, 0.02827, 0.1582, 0.02827, 0.1582, 0.02827, 0.1582, 0.02827, 0.1582, 0.02827, 0.1582, 0.02827, 0.1582, 0.02827, 0.1582, 0.02827, 0.1582, 0.02827, 0.1582, 0.02827, 0.1582, 0.02827, 0.1582, 0.02827, 0.1582, 0.02827, 0.1582, 0.02827, 0.1582, 0.02827, 0.1582, 0.02827, 0.1582, 0.02827, 0.1582, 0.02827, 0.1582, 0.02827, 0.1582, 0.02827, 0.1582, 0.02827, 0.1582, 0.02827, 0.1582, 0.02827, 0.1582, 0.02827, 0.1582, 0.02827, 0.1582, 0.02827, 0.1582, 0.02827, 0.1582, 0.02827, 0.1582, 0.02827, 0.1582, 0.02827, 0.1582, 0.02827, 0.1582, 0.02827, 0.1582, 0.02827, 0.1582, 0.02827, 0.1582, 0.02827, 0.1582, 0.02827, 0.49, 0.25, 0.49, 0.25, 0.49, 0.25, 0.49, 0.25, 0.49, 0.25, 0.49, 0.25, 0.49, 0.25, 0.49, 0.25, 0.49, 0.25, 0.49, 0.25, 0.49, 0.25, 0.49, 0.25, 0.49, 0.25, 0.49, 0.25, 0.49, 0.25, 0.49, 0.25, 0.49, 0.25, 0.49, 0.25, 0.49, 0.25, 0.49, 0.25, 0.49, 0.25, 0.49, 0.25, 0.49, 0.25, 0.49, 0.25, 0.49, 0.25, 0.49, 0.25, 0.49, 0.25, 0.49, 0.25, 0.49, 0.25, 0.49, 0.25, 0.49, 0.25, 0.49, 0.25, 0.49, 0.25, 0.49, 0.25, 0.49, 0.25, 0.49, 0.25, 0.49, 0.25, 0.49, 0.25, 0.49, 0.25, 0.49, 0.25, 0.1167, 0.4496, 0.1167, 0.4496, 0.1167, 0.4496, 0.1167, 0.4496, 0.1167, 0.4496, 0.1167, 0.4496, 0.1167, 0.4496, 0.1167, 0.4496, 0.1167, 0.4496, 0.49, 0.25, 0.49, 0.25, 0.49, 0.25, 0.49, 0.25, 0.49, 0.25, 0.49, 0.25, 0.49, 0.25, 0.49, 0.25, 0.49, 0.25, 0.49, 0.25, 0.49, 0.25, 0.49, 0.25, 0.49, 0.25, 0.49, 0.25, 0.49, 0.25, 0.49, 0.25, 0.49, 0.25, 0.49, 0.25, 0.49, 0.25, 0.49, 0.25, 0.49, 0.25, 0.49, 0.25, 0.49, 0.25, 0.49, 0.25, 0.49, 0.25, 0.49, 0.25, 0.49, 0.25, 0.49, 0.25, 0.49, 0.25, 0.49, 0.25, 0.49, 0.25, 0.49, 0.25, 0.49, 0.25, 0.49, 0.25, 0.49, 0.25, 0.49, 0.25, 0.49, 0.25, 0.49, 0.25, 0.49, 0.25, 0.49, 0.25, 0.49, 0.25, 0.49, 0.25, 0.49, 0.25, 0.49, 0.25, 0.49, 0.25, 0.49, 0.25, 0.49, 0.25, 0.49, 0.25, 0.49, 0.25, 0.49, 0.25, 0.49, 0.25, 0.49, 0.25, 0.49, 0.25, 0.49, 0.25, 0.49, 0.25, 0.49, 0.25, 0.49, 0.25, 0.49, 0.25, 0.49, 0.25, 0.49, 0.25, 0.49, 0.25, 0.49, 0.25, 0.49, 0.25, 0.49, 0.25, 0.49, 0.25, 0.49, 0.25, 0.49, 0.25, 0.49, 0.25, 0.49, 0.25, 0.49, 0.25, 0.49, 0.25, 0.49, 0.25, 0.49, 0.25, 0.49, 0.25, 0.49, 0.25, 0.49, 0.25, 0.49, 0.25, 0.49, 0.25, 0.49, 0.25, 0.49, 0.25, 0.49, 0.25, 0.625, 0.25, 0.375, 0.25, 0.375, 0.25, 0.625, 0.25, 0.375, 0.5, 0.125, 0.5, 0.125, 0.5, 0.375, 0.5, 0.375, 0.75, 0.375, 0.5, 0.375, 0.5, 0.375, 0.75, 0.625, 0.75, 0.875, 0.75, 0.875, 0.75, 0.625, 0.75, 0.625, 0.5, 0.875, 0.5, 0.875, 0.5, 0.625, 0.5, 0.375, 0.75, 0.625, 0.75, 0.625, 0.75, 0.375, 0.75, 0.375, 0.75, 0.625, 0.75, 0.625, 0.75, 0.375, 0.75, 0.125, 0.75, 0.375, 0.75, 0.375, 0.75, 0.125, 0.75, 0.625, 0.0, 0.375, 0.0, 0.375, 0.0, 0.625, 0.0, 0.375, 0.75, 0.625, 0.75, 0.625, 1.0, 0.375, 1.0, 0.625, 0.75, 0.875, 0.75, 0.875, 0.75, 0.625, 0.75, 0.625, 0.0, 0.375, 0.0, 0.375, 0.0, 0.625, 0.0, 0.125, 0.75, 0.375, 0.75, 0.375, 0.75, 0.125, 0.75, 0.375, 0.75, 0.375, 0.5, 0.375, 0.5, 0.375, 0.75, 0.625, 0.5, 0.625, 0.75, 0.625, 0.75, 0.625, 0.5, 0.625, 0.75, 0.375, 0.75, 0.375, 0.75, 0.625, 0.75, 0.375, 0.5, 0.625, 0.5, 0.625, 0.5, 0.375, 0.5, 0.375, 0.5, 0.625, 0.5, 0.625, 0.75, 0.375, 0.75, 0.625, 0.75, 0.375, 0.75, 0.375, 0.75, 0.625, 0.75, 0.375, 0.5, 0.625, 0.5, 0.625, 0.5, 0.375, 0.5, 0.625, 0.5, 0.625, 0.75, 0.625, 0.75, 0.625, 0.5, 0.875, 0.5, 0.625, 0.5, 0.625, 0.5, 0.875, 0.5, 0.375, 0.25, 0.625, 0.25, 0.625, 0.25, 0.375, 0.25, 0.875, 0.5, 0.625, 0.5, 0.625, 0.5, 0.875, 0.5, 0.625, 0.5, 0.375, 0.5, 0.375, 0.5, 0.625, 0.5, 0.375, 0.25, 0.625, 0.25, 0.625, 0.5, 0.375, 0.5, 0.375, 0.25, 0.625, 0.25, 0.625, 0.25, 0.375, 0.25, 0.625, 0.5, 0.375, 0.5, 0.375, 0.5, 0.625, 0.5, 0.375, 0.5, 0.125, 0.5, 0.125, 0.5, 0.375, 0.5, 0.125, 0.5, 0.125, 0.75, 0.125, 0.75, 0.125, 0.5, 0.875, 0.75, 0.875, 0.5, 0.875, 0.5, 0.875, 0.75, 0.125, 0.5, 0.125, 0.75, 0.125, 0.75, 0.125, 0.5, 0.375, 0.0, 0.625, 0.0, 0.625, 0.0, 0.375, 0.0, 0.375, 0.0, 0.625, 0.0, 0.625, 0.25, 0.375, 0.25, 0.875, 0.75, 0.875, 0.5, 0.875, 0.5, 0.875, 0.75, 0.375, 0.0, 0.625, 0.0, 0.625, 0.0, 0.375, 0.0, 0.625, 0.25, 0.375, 0.25, 0.375, 0.25, 0.625, 0.25, 0.875, 0.75, 0.625, 0.75, 0.625, 0.75, 0.6875, 0.75, 0.75, 0.75, 0.8125, 0.75, 0.875, 0.75, 0.625, 0.75, 0.625, 0.5, 0.625, 0.5, 0.625, 0.5625, 0.625, 0.625, 0.625, 0.6875, 0.625, 0.75, 0.875, 0.75, 0.875, 0.75, 0.625, 0.75, 0.625, 0.75, 0.875, 0.75, 0.625, 0.75, 0.625, 0.75, 0.875, 0.75, 0.875, 0.75, 0.875, 0.75, 0.875, 0.75, 0.875, 0.75, 0.875, 0.75, 0.625, 0.75, 0.625, 0.75, 0.875, 0.75, 0.625, 0.75, 0.875, 0.75, 0.875, 0.75, 0.625, 0.75, 0.625, 0.75, 0.625, 0.75, 0.625, 0.75, 0.625, 0.75, 0.625, 0.75, 0.625, 0.75, 0.625, 0.75, 0.625, 0.75, 0.625, 0.75, 0.625, 0.75, 0.625, 0.75, 0.625, 0.75, 0.625, 0.75, 0.625, 0.75, 0.625, 0.75, 0.625, 0.75, 0.625, 0.75, 0.625, 0.75, 0.625, 0.75, 0.625, 0.75, 0.625, 0.75, 0.625, 0.75, 0.625, 0.75, 0.625, 0.75, 0.625, 0.75, 0.625, 0.75, 0.625, 0.75, 0.625, 0.75, 0.625, 0.75, 0.625, 0.75, 0.625, 0.75, 0.625, 0.75, 0.625, 0.75, 0.625, 0.75, 0.625, 0.75, 0.625, 0.75, 0.875, 0.75, 0.875, 0.75, 0.625, 0.75, 0.625, 0.75, 0.875, 0.75, 0.875, 0.75, 0.625, 0.75, 0.625, 0.75, 0.875, 0.75, 0.875, 0.75, 0.625, 0.75, 0.625, 0.75, 0.875, 0.75, 0.875, 0.75, 0.625, 0.75, 0.625, 0.75, 0.625, 0.75, 0.625, 0.75, 0.625, 0.75, 0.625, 0.75, 0.875, 0.75, 0.875, 0.75, 0.875, 0.75, 0.875, 0.75, 0.625, 0.75, 0.625, 0.75, 0.625, 0.75, 0.625, 0.75, 0.875, 0.75, 0.875, 0.75, 0.875, 0.75, 0.875, 0.75, 0.625, 0.75, 0.875, 0.75, 0.875, 0.75, 0.625, 0.75, 0.625, 0.75, 0.875, 0.75, 0.875, 0.75, 0.625, 0.75, 0.875, 0.75, 0.625, 0.75, 0.625, 0.75, 0.875, 0.75, 0.875, 0.75, 0.625, 0.75, 0.625, 0.75, 0.875, 0.75, 0.625, 0.75, 0.625, 0.75, 0.625, 0.75, 0.625, 0.75, 0.625, 0.75, 0.625, 0.75, 0.625, 0.75, 0.625, 0.75, 0.875, 0.75, 0.875, 0.75, 0.875, 0.75, 0.875, 0.75, 0.875, 0.75, 0.875, 0.75, 0.875, 0.75, 0.875, 0.75, 0.625, 0.75, 0.875, 0.75, 0.875, 0.75, 0.625, 0.75, 0.875, 0.75, 0.625, 0.75, 0.625, 0.75, 0.875, 0.75, 0.625, 0.75, 0.875, 0.75, 0.875, 0.75, 0.625, 0.75, 0.875, 0.75, 0.625, 0.75, 0.625, 0.75, 0.875, 0.75, 0.625, 0.75, 0.625, 0.75, 0.625, 0.75, 0.625, 0.75, 0.625, 0.75, 0.625, 0.75, 0.625, 0.75, 0.625, 0.75, 0.875, 0.75, 0.875, 0.75, 0.875, 0.75, 0.875, 0.75, 0.875, 0.75, 0.625, 0.75, 0.625, 0.75, 0.875, 0.75, 0.875, 0.75, 0.625, 0.75, 0.625, 0.75, 0.875, 0.75, 0.875, 0.75, 0.625, 0.75, 0.625, 0.75, 0.875, 0.75, 0.875, 0.75, 0.625, 0.75, 0.625, 0.75, 0.875, 0.75, 0.875, 0.75, 0.875, 0.75, 0.875, 0.75, 0.875, 0.75, 0.875, 0.75, 0.625, 0.75, 0.625, 0.75, 0.875, 0.75, 0.875, 0.75, 0.875, 0.75, 0.875, 0.75, 0.875, 0.75, 0.875, 0.75, 0.625, 0.75, 0.625, 0.75, 0.875, 0.75, 0.875, 0.75, 0.625, 0.75, 0.625, 0.75, 0.875, 0.75, 0.875, 0.75, 0.875, 0.75, 0.875, 0.75, 0.875, 0.75, 0.875, 0.75, 0.875, 0.75, 0.875, 0.75, 0.875, 0.75, 0.875, 0.75, 0.875, 0.75, 0.875, 0.75, 0.875, 0.75, 0.875, 0.75, 0.625, 0.75, 0.625, 0.75, 0.875, 0.75, 0.625, 0.75, 0.625, 0.75, 0.625, 0.75, 0.625, 0.75, 0.875, 0.75, 0.625, 0.75, 0.625, 0.75, 0.875, 0.75, 0.625, 0.75, 0.625, 0.75, 0.625, 0.75, 0.625, 0.75, 0.625, 0.75, 0.625, 0.75, 0.625, 0.75, 0.625, 0.75, 0.875, 0.75, 0.625, 0.75, 0.625, 0.75, 0.875, 0.75, 0.625, 0.75, 0.625, 0.75, 0.625, 0.75, 0.625, 0.75, 0.875, 0.75, 0.875, 0.75, 0.875, 0.75, 0.875, 0.75, 0.625, 0.75, 0.625, 0.75, 0.625, 0.75, 0.625, 0.75, 0.625, 0.75, 0.625, 0.75, 0.625, 0.75, 0.625, 0.75, 0.625, 0.75, 0.875, 0.75, 0.875, 0.75, 0.625, 0.75, 0.625, 0.75, 0.875, 0.75, 0.875, 0.75, 0.625, 0.75, 0.625, 0.75, 0.625, 0.75, 0.625, 0.75, 0.625, 0.75, 0.625, 0.75, 0.625, 0.75, 0.625, 0.75, 0.625, 0.75, 0.625, 0.75, 0.625, 0.75, 0.625, 0.75, 0.625, 0.75, 0.875, 0.75, 0.875, 0.75, 0.875, 0.75, 0.875, 0.75, 0.625, 0.75, 0.875, 0.75, 0.875, 0.75, 0.625, 0.75, 0.625, 0.75, 0.625, 0.75, 0.625, 0.75, 0.625, 0.75, 0.875, 0.75, 0.875, 0.75, 0.875, 0.75, 0.875, 0.75, 0.875, 0.75, 0.875, 0.75, 0.875, 0.75, 0.875, 0.75, 0.875, 0.75, 0.625, 0.75, 0.625, 0.75, 0.875, 0.75, 0.875, 0.75, 0.875, 0.75, 0.875, 0.75, 0.875, 0.75, 0.875, 0.75, 0.875, 0.75, 0.625, 0.75, 0.625, 0.75, 0.875, 0.75, 0.875, 0.75, 0.875, 0.75, 0.875, 0.75, 0.875, 0.75, 0.875, 0.75, 0.875, 0.75, 0.875, 0.75, 0.875, 0.75, 0.875, 0.75, 0.875, 0.75, 0.875, 0.75, 0.875, 0.75, 0.625, 0.75, 0.625, 0.75, 0.875, 0.75, 0.875, 0.75, 0.875, 0.75, 0.875, 0.75, 0.875, 0.75, 0.875, 0.75, 0.875, 0.75, 0.875, 0.75, 0.875, 0.75, 0.875, 0.75, 0.875, 0.75, 0.875, 0.75, 0.875, 0.75, 0.875, 0.75, 0.875, 0.75, 0.875, 0.75, 0.875, 0.75, 0.875, 0.75, 0.875, 0.75, 0.875, 0.75, 0.875, 0.75, 0.875, 0.75, 0.875, 0.75, 0.875, 0.75, 0.875, 0.75, 0.625, 0.75, 0.875, 0.75, 0.875, 0.75, 0.625, 0.75, 0.875, 0.75, 0.875, 0.75, 0.875, 0.75, 0.875, 0.75, 0.875, 0.75, 0.875, 0.75, 0.875, 0.75, 0.875, 0.75, 0.875, 0.75, 0.875, 0.75, 0.875, 0.75, 0.875, 0.75, 0.875, 0.75, 0.875, 0.75, 0.875, 0.75, 0.875, 0.75, 0.875, 0.75, 0.625, 0.75, 0.625, 0.75, 0.875, 0.75, 0.375, 0.5, 0.375, 0.75, 0.625, 0.75, 0.625, 0.5, 0.375, 0.5, 0.625, 0.5, 0.625, 0.5, 0.375, 0.5, 0.375, 0.75, 0.375, 0.5, 0.375, 0.5, 0.375, 0.75, 0.625, 0.75, 0.375, 0.75, 0.375, 0.75, 0.625, 0.75, 0.375, 0.5, 0.625, 0.5, 0.625, 0.5, 0.375, 0.5, 0.625, 0.5, 0.625, 0.75, 0.625, 0.75, 0.625, 0.5, 0.625, 0.5, 0.625, 0.75, 0.625, 0.75, 0.625, 0.5, 0.625, 0.5, 0.625, 0.75, 0.625, 0.75, 0.625, 0.5, 0.375, 0.75, 0.375, 0.5, 0.375, 0.5, 0.375, 0.75, 0.625, 0.75, 0.375, 0.75, 0.375, 0.75, 0.625, 0.75, 0.375, 0.5, 0.625, 0.5, 0.625, 0.75, 0.375, 0.75, 0.375, 0.75, 0.375, 0.5, 0.375, 0.5, 0.375, 0.75, 0.625, 0.75, 0.375, 0.75, 0.375, 0.75, 0.625, 0.75, 0.375, 0.5, 0.625, 0.5, 0.625, 0.5, 0.375, 0.5, 0.375, 0.5, 0.375, 0.75, 0.625, 0.75, 0.625, 0.5, 0.375, 0.5, 0.625, 0.5, 0.625, 0.5, 0.375, 0.5, 0.375, 0.75, 0.375, 0.5, 0.375, 0.5, 0.375, 0.75, 0.625, 0.75, 0.375, 0.75, 0.375, 0.75, 0.625, 0.75, 0.375, 0.5, 0.625, 0.5, 0.625, 0.5, 0.375, 0.5, 0.625, 0.5, 0.625, 0.75, 0.625, 0.75, 0.625, 0.5, 0.625, 0.5, 0.625, 0.75, 0.625, 0.75, 0.625, 0.5, 0.625, 0.5, 0.625, 0.75, 0.625, 0.75, 0.625, 0.5, 0.375, 0.75, 0.375, 0.5, 0.375, 0.5, 0.375, 0.75, 0.625, 0.75, 0.375, 0.75, 0.375, 0.75, 0.625, 0.75, 0.375, 0.5, 0.625, 0.5, 0.625, 0.75, 0.375, 0.75, 0.375, 0.75, 0.375, 0.5, 0.375, 0.5, 0.375, 0.75, 0.625, 0.75, 0.375, 0.75, 0.375, 0.75, 0.625, 0.75, 0.375, 0.5, 0.625, 0.5, 0.625, 0.5, 0.375, 0.5, 0.375, 0.5, 0.375, 0.75, 0.625, 0.75, 0.625, 0.5, 0.375, 0.5, 0.625, 0.5, 0.625, 0.5, 0.375, 0.5, 0.375, 0.75, 0.375, 0.5, 0.375, 0.5, 0.375, 0.75, 0.625, 0.75, 0.375, 0.75, 0.375, 0.75, 0.625, 0.75, 0.375, 0.5, 0.625, 0.5, 0.625, 0.5, 0.375, 0.5, 0.625, 0.5, 0.625, 0.75, 0.625, 0.75, 0.625, 0.5, 0.625, 0.5, 0.625, 0.75, 0.625, 0.75, 0.625, 0.5, 0.625, 0.5, 0.625, 0.75, 0.625, 0.75, 0.625, 0.5, 0.375, 0.75, 0.375, 0.5, 0.375, 0.5, 0.375, 0.75, 0.625, 0.75, 0.375, 0.75, 0.375, 0.75, 0.625, 0.75, 0.375, 0.5, 0.625, 0.5, 0.625, 0.75, 0.375, 0.75, 0.375, 0.75, 0.375, 0.5, 0.375, 0.5, 0.375, 0.75, 0.625, 0.75, 0.375, 0.75, 0.375, 0.75, 0.625, 0.75, 0.375, 0.5, 0.625, 0.5, 0.625, 0.5, 0.375, 0.5, 0.6875, 0.75, 0.625, 0.75, 0.625, 0.75, 0.6875, 0.75, 0.875, 0.75, 0.875, 0.75, 0.875, 0.75, 0.875, 0.75, 0.625, 0.5, 0.6875, 0.5, 0.6875, 0.5, 0.625, 0.5, 0.875, 0.6875, 0.875, 0.75, 0.875, 0.75, 0.875, 0.6875, 0.6875, 0.75, 0.6875, 0.75, 0.6875, 0.75, 0.6875, 0.75, 0.8125, 0.75, 0.875, 0.75, 0.875, 0.75, 0.8125, 0.75, 0.625, 0.5625, 0.625, 0.5, 0.625, 0.5, 0.625, 0.5625, 0.625, 0.6875, 0.625, 0.6875, 0.625, 0.6875, 0.625, 0.6875, 0.8125, 0.5, 0.875, 0.5, 0.875, 0.5, 0.8125, 0.5, 0.625, 0.5625, 0.625, 0.5625, 0.625, 0.5625, 0.625, 0.5625, 0.875, 0.5625, 0.875, 0.5625, 0.875, 0.5625, 0.875, 0.5625, 0.875, 0.75, 0.8125, 0.75, 0.8125, 0.75, 0.875, 0.75, 0.875, 0.6875, 0.875, 0.6875, 0.875, 0.6875, 0.875, 0.6875, 0.6875, 0.5, 0.6875, 0.5, 0.6875, 0.5, 0.6875, 0.5, 0.625, 0.75, 0.625, 0.75, 0.625, 0.75, 0.625, 0.75, 0.875, 0.75, 0.8125, 0.75, 0.8125, 0.75, 0.875, 0.75, 0.6875, 0.75, 0.625, 0.75, 0.625, 0.75, 0.6875, 0.75, 0.625, 0.5625, 0.625, 0.5, 0.625, 0.5, 0.625, 0.5625, 0.875, 0.6875, 0.875, 0.75, 0.875, 0.75, 0.875, 0.6875, 0.8125, 0.5, 0.875, 0.5, 0.875, 0.5, 0.8125, 0.5, 0.875, 0.75, 0.8125, 0.75, 0.8125, 0.75, 0.875, 0.75, 0.625, 0.75, 0.625, 0.6875, 0.625, 0.6875, 0.625, 0.75, 0.875, 0.5, 0.875, 0.5625, 0.875, 0.5625, 0.875, 0.5, 0.625, 0.5, 0.6875, 0.5, 0.6875, 0.5, 0.625, 0.5, 0.8125, 0.5, 0.8125, 0.5, 0.8125, 0.5, 0.8125, 0.5, 0.6875, 0.75, 0.625, 0.75, 0.625, 0.75, 0.6875, 0.75, 0.875, 0.75, 0.875, 0.75, 0.875, 0.75, 0.875, 0.75, 0.75, 0.75, 0.6875, 0.75, 0.625, 0.75, 0.625, 0.75, 0.6318, 0.75, 0.6346, 0.75, 0.6422, 0.75, 0.6542, 0.75, 0.6702, 0.75, 0.6893, 0.75, 0.7101, 0.75, 0.7317, 0.75, 0.75, 0.75, 0.875, 0.75, 0.8125, 0.75, 0.875, 0.75, 0.875, 0.75, 0.869, 0.75, 0.8696, 0.75, 0.8666, 0.75, 0.859, 0.75, 0.8469, 0.75, 0.8308, 0.75, 0.8117, 0.75, 0.791, 0.75, 0.7694, 0.75, 0.75, 0.75, 0.75, 0.75, 0.8125, 0.75, 0.875, 0.75, 0.875, 0.5, 0.875, 0.5625, 0.875, 0.5625, 0.875, 0.5, 0.75, 0.5, 0.8125, 0.5, 0.8125, 0.5, 0.75, 0.5, 0.875, 0.625, 0.875, 0.6875, 0.875, 0.6875, 0.875, 0.625, 0.625, 0.625, 0.625, 0.5625, 0.625, 0.5625, 0.625, 0.625, 0.75, 0.75, 0.6875, 0.75, 0.6875, 0.75, 0.75, 0.75, 0.6875, 0.5, 0.75, 0.5, 0.75, 0.5, 0.6875, 0.5, 0.875, 0.5625, 0.875, 0.625, 0.875, 0.625, 0.875, 0.5625, 0.625, 0.6875, 0.625, 0.625, 0.625, 0.625, 0.625, 0.6875, 0.6875, 0.75, 0.625, 0.75, 0.625, 0.75, 0.8125, 0.75, 0.75, 0.75, 0.75, 0.75, 0.7539, 0.75, 0.776, 0.75, 0.7975, 0.75, 0.8179, 0.75, 0.8362, 0.75, 0.8511, 0.75, 0.8618, 0.75, 0.868, 0.75, 0.869, 0.75, 0.875, 0.75, 0.875, 0.75, 0.875, 0.75, 0.8125, 0.75, 0.875, 0.75, 0.8125, 0.75, 0.75, 0.75, 0.75, 0.75, 0.8125, 0.75, 0.8125, 0.75, 0.8125, 0.75, 0.8125, 0.75, 0.8125, 0.75, 0.625, 0.75, 0.625, 0.75, 0.625, 0.75, 0.625, 0.75, 0.625, 0.75, 0.6875, 0.75, 0.6875, 0.75, 0.625, 0.75, 0.6875, 0.75, 0.625, 0.75, 0.625, 0.75, 0.625, 0.5, 0.875, 0.5, 0.875, 0.5, 0.8125, 0.5, 0.75, 0.5, 0.6875, 0.5, 0.625, 0.5, 0.875, 0.6875, 0.875, 0.75, 0.875, 0.6875, 0.625, 0.5625, 0.625, 0.5, 0.625, 0.5625, 0.625, 0.75, 0.625, 0.6875, 0.625, 0.6875, 0.625, 0.75, 0.875, 0.75, 0.625, 0.75, 0.625, 0.75, 0.875, 0.75, 0.875, 0.5, 0.875, 0.75, 0.875, 0.75, 0.875, 0.6875, 0.875, 0.625, 0.875, 0.5625, 0.875, 0.5, 0.375, 0.75, 0.125, 0.75, 0.125, 0.75, 0.375, 0.75, 0.7188, 0.9649, 0.75, 0.9649, 0.75, 1.0, 0.7188, 1.0, 0.625, 0.9649, 0.6562, 0.9649, 0.6562, 1.0, 0.625, 1.0, 0.6562, 0.9649, 0.6875, 0.9649, 0.6875, 1.0, 0.6562, 1.0, 0.2188, 0.9649, 0.25, 0.9649, 0.25, 1.0, 0.2188, 1.0, 0.7812, 0.9649, 0.8125, 0.9649, 0.8125, 1.0, 0.7812, 1.0, 0.75, 0.9649, 0.7812, 0.9649, 0.7812, 1.0, 0.75, 1.0, 0.8438, 0.9649, 0.875, 0.9649, 0.875, 1.0, 0.8438, 1.0, 0.0, 0.9649, 0.03125, 0.9649, 0.03125, 1.0, 0.0, 1.0, 0.4688, 0.9649, 0.5, 0.9649, 0.5, 1.0, 0.4688, 1.0, 0.1563, 0.9649, 0.1845, 0.9649, 0.1875, 0.9649, 0.1875, 1.0, 0.1562, 1.0, 0.5, 0.9649, 0.5312, 0.9649, 0.5312, 1.0, 0.5, 1.0, 0.03125, 0.9649, 0.0625, 0.9649, 0.0625, 1.0, 0.03125, 1.0, 0.875, 0.9649, 0.9062, 0.9649, 0.9062, 1.0, 0.875, 1.0, 0.75, 0.75, 0.7472, 0.75, 0.7251, 0.75, 0.7037, 0.75, 0.6834, 0.75, 0.6652, 0.75, 0.6502, 0.75, 0.6394, 0.75, 0.6332, 0.75, 0.6316, 0.75, 0.6318, 0.75, 0.625, 0.75, 0.625, 0.75, 0.6875, 0.75, 0.75, 0.75, 0.4062, 0.9649, 0.4375, 0.9649, 0.4375, 1.0, 0.4062, 1.0, 0.9062, 0.9649, 0.9375, 0.9649, 0.9375, 1.0, 0.9062, 1.0, 0.5938, 0.9649, 0.625, 0.9649, 0.625, 1.0, 0.5938, 1.0, 0.09375, 0.9649, 0.125, 0.9649, 0.125, 1.0, 0.09375, 1.0, 0.1875, 0.9649, 0.2188, 0.9649, 0.2188, 1.0, 0.1875, 1.0, 0.5625, 0.9649, 0.5938, 0.9649, 0.5938, 1.0, 0.5625, 1.0, 0.375, 0.9649, 0.4062, 0.9649, 0.4062, 1.0, 0.375, 1.0, 0.3125, 0.9649, 0.3438, 0.9649, 0.3438, 1.0, 0.3125, 1.0, 0.9688, 0.9649, 1.0, 0.9649, 1.0, 1.0, 0.9688, 1.0, 0.8125, 0.9649, 0.8438, 0.9649, 0.8438, 1.0, 0.8125, 1.0, 0.25, 0.9649, 0.2812, 0.9649, 0.2812, 1.0, 0.25, 1.0, 0.6875, 0.9649, 0.6999, 0.9649, 0.7188, 0.9649, 0.7188, 1.0, 0.6875, 1.0, 0.4375, 0.9649, 0.4415, 0.9649, 0.4688, 0.9649, 0.4688, 1.0, 0.4375, 1.0, 0.0625, 0.9649, 0.09375, 0.9649, 0.09375, 1.0, 0.0625, 1.0, 0.2812, 0.9649, 0.3125, 0.9649, 0.3125, 1.0, 0.2812, 1.0, 0.9375, 0.9649, 0.943, 0.9649, 0.9688, 0.9649, 0.9688, 1.0, 0.9375, 1.0, 0.5312, 0.9649, 0.5625, 0.9649, 0.5625, 1.0, 0.5312, 1.0, 0.125, 0.9649, 0.1563, 0.9649, 0.1562, 1.0, 0.125, 1.0, 0.3438, 0.9649, 0.375, 0.9649, 0.375, 1.0, 0.3438, 1.0, 0.875, 0.5, 0.875, 0.5, 0.875, 0.5625, 0.875, 0.625, 0.875, 0.6875, 0.875, 0.6875, 0.875, 0.6875, 0.875, 0.75, 0.875, 0.75, 0.875, 0.5, 0.875, 0.5625, 0.875, 0.5625, 0.875, 0.5625, 0.875, 0.625, 0.875, 0.5625, 0.875, 0.6875, 0.875, 0.625, 0.875, 0.625, 0.875, 0.625, 0.875, 0.5625, 0.875, 0.625, 0.625, 0.75, 0.625, 0.75, 0.625, 0.6875, 0.625, 0.625, 0.625, 0.5625, 0.625, 0.5625, 0.625, 0.5625, 0.625, 0.5, 0.625, 0.5, 0.625, 0.75, 0.625, 0.6875, 0.625, 0.6875, 0.625, 0.6875, 0.625, 0.625, 0.625, 0.6875, 0.625, 0.5625, 0.625, 0.625, 0.625, 0.625, 0.625, 0.625, 0.625, 0.6875, 0.625, 0.625])
me_cylinder_012.use_remesh_fix_poles = True
me_cylinder_012.use_remesh_preserve_attributes = False
me_cylinder_012.use_mirror_vertex_groups = False
me_cylinder_012.update()

# ---- objects
ob_camera = bpy.data.objects.new('Camera', cam_camera)
ob_cylinder_008 = bpy.data.objects.new('Cylinder.008', me_cylinder_012)
ob_light = bpy.data.objects.new('Light', light_light)

# ---- transforms, parenting, visibility, modifiers, constraints
ob_camera.location = (7.359, -6.926, 4.958)
ob_camera.rotation_euler = (1.109, 0.0, 0.8149)
ob_camera.lock_rotations_4d = False
ob_camera.empty_display_type = 'ARROWS'
ob_camera.color = (0.0, 0.0, 0.0, 0.0)
ob_camera.display_type = 'WIRE'
ob_camera.lineart.crease_threshold = 0.0
ob_cylinder_008.location = (-0.4558, 0.2622, 0.03784)
ob_cylinder_008.scale = (-0.2009, -0.2009, -0.04004)
ob_cylinder_008.lineart.crease_threshold = 0.0
ob_light.location = (4.076, 1.005, 5.904)
ob_light.rotation_euler = (0.6503, 0.05522, 1.866)
ob_light.lock_rotations_4d = False
ob_light.empty_display_type = 'ARROWS'
ob_light.color = (0.0, 0.0, 0.0, 0.0)
ob_light.lineart.crease_threshold = 0.0

# ---- collection membership
scene.collection.objects.link(ob_camera)
scene.collection.objects.link(ob_cylinder_008)
scene.collection.objects.link(ob_light)

# ---- scene / render settings (as saved in the file)
scene.camera = ob_camera
scene.frame_start = 1; scene.frame_end = 250; scene.frame_set(1)
scene.render.engine = 'BLENDER_EEVEE_NEXT'
scene.cycles.use_denoising = False
scene.cycles.samples = 128
scene.cycles.sampling_pattern = 'TABULATED_SOBOL'
scene.cycles.use_adaptive_sampling = False
scene.cycles.use_light_tree = False
scene.view_settings.view_transform = 'Filmic'
bpy.context.view_layer.update()
